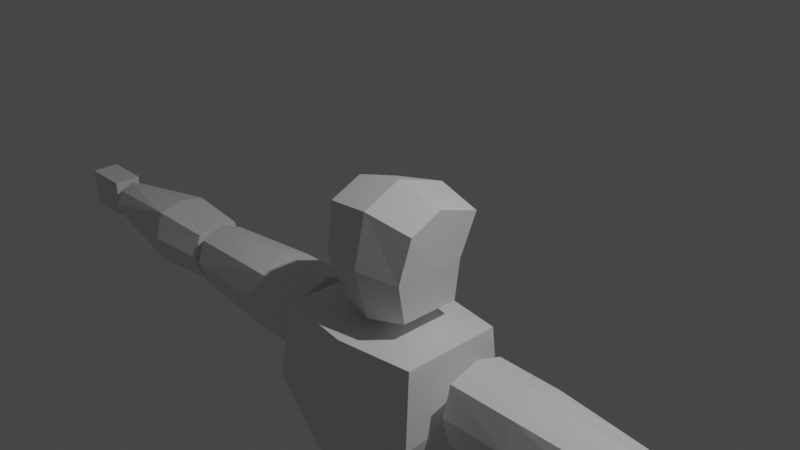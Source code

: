 # Source: PolyCharacter_03Mirror.blend  (saved by Blender 3.3.6; exported with 4.5.12 LTS)
import bpy
from mathutils import Matrix  # noqa: F401  (used for matrix-valued properties, if any)

bpy.ops.wm.read_factory_settings(use_empty=True)
scene = bpy.context.scene
scene.name = 'Scene'

# ---- collections
col_collection = bpy.data.collections.new('Collection'); scene.collection.children.link(col_collection)

# ---- materials (node trees are filled in below, after node groups)
mat_material = bpy.data.materials.new('Material')
mat_material.alpha_threshold = 0.0
mat_material.use_transparent_shadow = False
mat_material.roughness = 0.5
mat_material.line_color = (0.0, 0.0, 0.0, 1.0)

# ---- material node trees
mat_material.use_nodes = True; mat_material.node_tree.nodes.clear()
_N = mat_material.node_tree.nodes; _L = mat_material.node_tree.links
n0 = _N.new('ShaderNodeOutputMaterial'); n0.name = 'Material Output'; n0.location = (300, 300)
n1 = _N.new('ShaderNodeBsdfPrincipled'); n1.name = 'Principled BSDF'; n1.location = (10, 300)
n1.distribution = 'GGX'
n1.subsurface_method = 'RANDOM_WALK_SKIN'
n1.inputs[3].default_value = 1.45
n1.inputs[27].default_value = (0.0, 0.0, 0.0, 1.0)
n1.inputs[28].default_value = 1.0
_L.new(n1.outputs[0], n0.inputs[0])
n0.is_active_output = True

# ---- world
world_world = bpy.data.worlds.new('World'); scene.world = world_world
world_world.use_nodes = True; world_world.node_tree.nodes.clear()
_N = world_world.node_tree.nodes; _L = world_world.node_tree.links
n0 = _N.new('ShaderNodeOutputWorld'); n0.name = 'World Output'; n0.location = (300, 300)
n1 = _N.new('ShaderNodeBackground'); n1.name = 'Background'; n1.location = (10, 300)
n1.inputs[0].default_value = (0.05088, 0.05088, 0.05088, 1.0)
_L.new(n1.outputs[0], n0.inputs[0])
n0.is_active_output = True
world_world.color = (0.05088, 0.05088, 0.05088)
world_world.use_sun_shadow = False
world_world.sun_shadow_jitter_overblur = 0.0

# ---- cameras
cam_camera = bpy.data.cameras.new('Camera')
cam_camera.clip_end = 100.0
cam_camera.ortho_scale = 7.314

# ---- lights
light_light = bpy.data.lights.new('Light', 'POINT')
light_light.transmission_factor = 0.0
light_light.energy = 1000.0
light_light.shadow_soft_size = 0.1
light_light.shadow_maximum_resolution = 0.006
light_light.use_absolute_resolution = True

# ---- meshes
me_cube = bpy.data.meshes.new('Cube')
me_cube.from_pydata([(0.9642, 0.831, 0.8398), (0.774, 0.5621, -0.8274), (0.9642, -0.6406, 0.8398), (0.774, -0.6122, -0.8274), (0.0, -1.0, 0.0), (0.0, 0.6775, 0.0), (0.8756, -0.8362, 0.006204), (0.8756, 0.5621, 0.006204), (0.0, 0.6775, -1.0), (0.0, -0.7654, 1.0), (0.0, -0.7313, -1.0), (0.0, 1.0, 1.0), (0.8756, -0.002621, 0.006204), (0.9642, -0.002621, 1.119), (0.774, -0.002621, -0.8274), (0.0, 0.0, -1.0), (0.0, 0.0, 1.335)], [], [(7, 0, 13, 12), (0, 11, 16, 13), (14, 12, 6, 3), (15, 14, 3, 10), (12, 13, 2, 6), (5, 11, 0, 7), (8, 5, 7, 1), (3, 6, 4, 10), (6, 2, 9, 4), (13, 16, 9, 2), (8, 1, 14, 15), (1, 7, 12, 14)])
_uv = me_cube.uv_layers.new(name='UVMap')
_uv.uv.foreach_set('vector', [0.5, 0.5, 0.625, 0.5, 0.625, 0.625, 0.5, 0.625, 0.625, 0.5, 0.75, 0.5, 0.75, 0.625, 0.625, 0.625, 0.375, 0.625, 0.5, 0.625, 0.5, 0.75, 0.375, 0.75, 0.25, 0.625, 0.375, 0.625, 0.375, 0.75, 0.25, 0.75, 0.5, 0.625, 0.625, 0.625, 0.625, 0.75, 0.5, 0.75, 0.5, 0.375, 0.625, 0.375, 0.625, 0.5, 0.5, 0.5, 0.375, 0.375, 0.5, 0.375, 0.5, 0.5, 0.375, 0.5, 0.375, 0.75, 0.5, 0.75, 0.5, 0.875, 0.375, 0.875, 0.5, 0.75, 0.625, 0.75, 0.625, 0.875, 0.5, 0.875, 0.625, 0.625, 0.75, 0.625, 0.75, 0.75, 0.625, 0.75, 0.25, 0.5, 0.375, 0.5, 0.375, 0.625, 0.25, 0.625, 0.375, 0.5, 0.5, 0.5, 0.5, 0.625, 0.375, 0.625])
me_cube.materials.append(mat_material)
me_cube.use_mirror_vertex_groups = False
me_cube.update()
me_cube_001 = bpy.data.meshes.new('Cube.001')
me_cube_001.from_pydata([(0.9085, 0.8188, 1.0), (0.8437, 0.5535, -1.0), (0.9085, -0.8281, 1.0), (0.8437, -0.5167, -1.0), (0.0, -1.214, 0.1324), (0.0, 1.0, 0.2689), (1.0, -1.004, 0.1324), (1.0, 0.8188, 0.2689), (0.0, 0.6779, -1.0), (0.0, -1.0, 1.0), (0.0, -0.6218, -1.0), (0.0, 1.0, 1.0)], [], [(1, 7, 6, 3), (8, 1, 3, 10), (7, 0, 2, 6), (5, 11, 0, 7), (8, 5, 7, 1), (3, 6, 4, 10), (6, 2, 9, 4), (0, 11, 9, 2)])
_uv = me_cube_001.uv_layers.new(name='UVMap')
_uv.uv.foreach_set('vector', [0.375, 0.5, 0.5013, 0.5, 0.5013, 0.75, 0.375, 0.75, 0.25, 0.5, 0.375, 0.5, 0.375, 0.75, 0.25, 0.75, 0.5013, 0.5, 0.625, 0.5, 0.625, 0.75, 0.5013, 0.75, 0.5013, 0.375, 0.625, 0.375, 0.625, 0.5, 0.5013, 0.5, 0.375, 0.375, 0.5013, 0.375, 0.5013, 0.5, 0.375, 0.5, 0.375, 0.75, 0.5013, 0.75, 0.5013, 0.875, 0.375, 0.875, 0.5013, 0.75, 0.625, 0.75, 0.625, 0.875, 0.5013, 0.875, 0.625, 0.5, 0.75, 0.5, 0.75, 0.75, 0.625, 0.75])
me_cube_001.materials.append(mat_material)
me_cube_001.use_mirror_vertex_groups = False
me_cube_001.update()
me_cube_002 = bpy.data.meshes.new('Cube.002')
me_cube_002.from_pydata([(1.0, 0.5546, 0.576), (1.0, 0.6105, -0.6152), (1.0, -0.63, 0.5852), (1.0, -0.638, -0.6221), (-1.0, 0.7265, 0.7478), (-1.0, 0.7824, -0.787), (-1.0, -0.8018, 0.757), (-1.0, -0.8099, -0.794), (-1.0, 0.0, -1.0), (1.0, 0.0, 0.8281), (-1.0, 0.0, 1.0), (1.0, 0.0, -0.8281), (1.0, 0.8281, -5.96e-08), (-1.0, -1.0, 0.0), (1.0, -0.8281, -5.96e-08), (-1.0, 1.0, 0.0), (1.0, 0.0, -5.96e-08), (-1.0, 0.0, 0.0), (-0.2284, 0.7703, -0.7736), (-0.2284, -0.7893, 0.7428), (-0.2284, -0.7979, -0.7811), (-0.2284, 0.7102, 0.7329), (-0.2284, 0.0009557, -1.002), (-0.2284, 0.0009557, 1.004), (-0.2284, 1.004, 0.0007077), (-0.2284, -1.002, 0.0007077)], [], [(23, 10, 6, 19), (25, 19, 6, 13), (17, 10, 4, 15), (22, 11, 3, 20), (16, 9, 2, 14), (24, 21, 0, 12), (12, 0, 9, 16), (18, 1, 11, 22), (13, 6, 10, 17), (21, 4, 10, 23), (7, 13, 17, 8), (1, 12, 16, 11), (18, 24, 12, 1), (11, 16, 14, 3), (8, 17, 15, 5), (20, 25, 13, 7), (3, 14, 25, 20), (5, 15, 24, 18), (0, 21, 23, 9), (5, 18, 22, 8), (15, 4, 21, 24), (8, 22, 20, 7), (14, 2, 19, 25), (9, 23, 19, 2)])
_uv = me_cube_002.uv_layers.new(name='UVMap')
_uv.uv.foreach_set('vector', [0.7785, 0.625, 0.875, 0.625, 0.875, 0.75, 0.7785, 0.75, 0.5, 0.9035, 0.625, 0.9035, 0.625, 1.0, 0.5, 1.0, 0.5, 0.125, 0.625, 0.125, 0.625, 0.25, 0.5, 0.25, 0.2215, 0.625, 0.375, 0.625, 0.375, 0.75, 0.2215, 0.75, 0.5, 0.625, 0.625, 0.625, 0.625, 0.75, 0.5, 0.75, 0.5, 0.3465, 0.625, 0.3465, 0.625, 0.5, 0.5, 0.5, 0.5, 0.5, 0.625, 0.5, 0.625, 0.625, 0.5, 0.625, 0.2215, 0.5, 0.375, 0.5, 0.375, 0.625, 0.2215, 0.625, 0.5, 0.0, 0.625, 0.0, 0.625, 0.125, 0.5, 0.125, 0.7785, 0.5, 0.875, 0.5, 0.875, 0.625, 0.7785, 0.625, 0.375, 0.0, 0.5, 0.0, 0.5, 0.125, 0.375, 0.125, 0.375, 0.5, 0.5, 0.5, 0.5, 0.625, 0.375, 0.625, 0.375, 0.3465, 0.5, 0.3465, 0.5, 0.5, 0.375, 0.5, 0.375, 0.625, 0.5, 0.625, 0.5, 0.75, 0.375, 0.75, 0.375, 0.125, 0.5, 0.125, 0.5, 0.25, 0.375, 0.25, 0.375, 0.9035, 0.5, 0.9035, 0.5, 1.0, 0.375, 1.0, 0.375, 0.75, 0.5, 0.75, 0.5, 0.9035, 0.375, 0.9035, 0.375, 0.25, 0.5, 0.25, 0.5, 0.3465, 0.375, 0.3465, 0.625, 0.5, 0.7785, 0.5, 0.7785, 0.625, 0.625, 0.625, 0.125, 0.5, 0.2215, 0.5, 0.2215, 0.625, 0.125, 0.625, 0.5, 0.25, 0.625, 0.25, 0.625, 0.3465, 0.5, 0.3465, 0.125, 0.625, 0.2215, 0.625, 0.2215, 0.75, 0.125, 0.75, 0.5, 0.75, 0.625, 0.75, 0.625, 0.9035, 0.5, 0.9035, 0.625, 0.625, 0.7785, 0.625, 0.7785, 0.75, 0.625, 0.75])
me_cube_002.materials.append(mat_material)
me_cube_002.use_mirror_vertex_groups = False
me_cube_002.update()
me_cube_003 = bpy.data.meshes.new('Cube.003')
me_cube_003.from_pydata([(1.0, 0.3416, 0.4063), (1.0, 0.3232, -0.4406), (1.0, -0.33, 0.377), (1.0, -0.3589, -0.3985), (-1.0, 0.5667, 0.6314), (-1.0, 0.5483, -0.6657), (-1.0, -0.5551, 0.6021), (-1.0, -0.584, -0.6236), (-0.2161, 0.6536, -0.771), (-0.2161, -0.6604, 0.7073), (-0.2161, -0.6892, -0.7288), (-0.2161, 0.6719, 0.7366), (-1.0, 0.0, -0.7603), (1.0, 0.0, 0.5352), (-1.0, 0.0, 0.7603), (1.0, 0.0, -0.5352), (-0.2161, 0.0, -0.8656), (-0.2161, 0.0, 0.8656), (1.0, 0.5352, -1.192e-07), (-1.0, -0.7603, -5.96e-08), (1.0, -0.5352, -1.192e-07), (-1.0, 0.7603, -5.96e-08), (-0.2161, 0.8656, 0.0), (-0.2161, -0.8656, 0.0), (1.0, 0.0, -1.192e-07), (-1.0, 0.0, -5.96e-08)], [], [(17, 14, 6, 9), (23, 9, 6, 19), (25, 14, 4, 21), (16, 15, 3, 10), (24, 13, 2, 20), (22, 11, 0, 18), (21, 4, 11, 22), (12, 16, 10, 7), (20, 2, 9, 23), (13, 17, 9, 2), (0, 11, 17, 13), (5, 8, 16, 12), (18, 0, 13, 24), (8, 1, 15, 16), (19, 6, 14, 25), (11, 4, 14, 17), (7, 19, 25, 12), (1, 18, 24, 15), (3, 20, 23, 10), (5, 21, 22, 8), (8, 22, 18, 1), (15, 24, 20, 3), (12, 25, 21, 5), (10, 23, 19, 7)])
_uv = me_cube_003.uv_layers.new(name='UVMap')
_uv.uv.foreach_set('vector', [0.777, 0.625, 0.875, 0.625, 0.875, 0.75, 0.777, 0.75, 0.5, 0.902, 0.625, 0.902, 0.625, 1.0, 0.5, 1.0, 0.5, 0.125, 0.625, 0.125, 0.625, 0.25, 0.5, 0.25, 0.223, 0.625, 0.375, 0.625, 0.375, 0.75, 0.223, 0.75, 0.5, 0.625, 0.625, 0.625, 0.625, 0.75, 0.5, 0.75, 0.5, 0.348, 0.625, 0.348, 0.625, 0.5, 0.5, 0.5, 0.5, 0.25, 0.625, 0.25, 0.625, 0.348, 0.5, 0.348, 0.125, 0.625, 0.223, 0.625, 0.223, 0.75, 0.125, 0.75, 0.5, 0.75, 0.625, 0.75, 0.625, 0.902, 0.5, 0.902, 0.625, 0.625, 0.777, 0.625, 0.777, 0.75, 0.625, 0.75, 0.625, 0.5, 0.777, 0.5, 0.777, 0.625, 0.625, 0.625, 0.125, 0.5, 0.223, 0.5, 0.223, 0.625, 0.125, 0.625, 0.5, 0.5, 0.625, 0.5, 0.625, 0.625, 0.5, 0.625, 0.223, 0.5, 0.375, 0.5, 0.375, 0.625, 0.223, 0.625, 0.5, 0.0, 0.625, 0.0, 0.625, 0.125, 0.5, 0.125, 0.777, 0.5, 0.875, 0.5, 0.875, 0.625, 0.777, 0.625, 0.375, 0.0, 0.5, 0.0, 0.5, 0.125, 0.375, 0.125, 0.375, 0.5, 0.5, 0.5, 0.5, 0.625, 0.375, 0.625, 0.375, 0.75, 0.5, 0.75, 0.5, 0.902, 0.375, 0.902, 0.375, 0.25, 0.5, 0.25, 0.5, 0.348, 0.375, 0.348, 0.375, 0.348, 0.5, 0.348, 0.5, 0.5, 0.375, 0.5, 0.375, 0.625, 0.5, 0.625, 0.5, 0.75, 0.375, 0.75, 0.375, 0.125, 0.5, 0.125, 0.5, 0.25, 0.375, 0.25, 0.375, 0.902, 0.5, 0.902, 0.5, 1.0, 0.375, 1.0])
me_cube_003.materials.append(mat_material)
me_cube_003.use_mirror_vertex_groups = False
me_cube_003.update()
me_cube_004 = bpy.data.meshes.new('Cube.004')
me_cube_004.from_pydata([(0.7867, 0.4786, 0.9846), (0.7867, 0.4786, 0.1929), (0.7867, -0.469, 0.9846), (0.7867, -0.4155, 0.1929), (0.3948, -0.656, 0.9846), (0.3948, 0.6657, -0.1231), (0.3948, 0.6657, 0.9846), (0.3948, -0.5971, -0.1231), (0.00285, 0.6322, -0.5831), (0.00285, -0.6532, 0.9846), (0.00285, -0.5681, -0.5831), (0.00285, 0.6629, 0.9846), (0.3948, 0.004818, -0.1231), (0.3948, 0.004818, 0.9846), (0.8523, 0.004818, 0.9846), (0.8532, 0.004818, 0.1929), (0.00285, 0.004818, -0.5831), (0.00285, 0.004818, 0.9846)], [], [(6, 11, 17, 13), (16, 12, 7, 10), (8, 11, 6, 5), (12, 15, 3, 7), (15, 14, 2, 3), (5, 6, 0, 1), (3, 2, 4, 7), (14, 13, 4, 2), (7, 4, 9, 10), (13, 17, 9, 4), (0, 6, 13, 14), (1, 0, 14, 15), (5, 1, 15, 12), (8, 5, 12, 16)])
_uv = me_cube_004.uv_layers.new(name='UVMap')
_uv.uv.foreach_set('vector', [0.6875, 0.5, 0.75, 0.5, 0.75, 0.625, 0.6875, 0.625, 0.25, 0.625, 0.3125, 0.625, 0.3125, 0.75, 0.25, 0.75, 0.375, 0.375, 0.625, 0.375, 0.625, 0.4375, 0.375, 0.4375, 0.3125, 0.625, 0.375, 0.625, 0.375, 0.75, 0.3125, 0.75, 0.375, 0.625, 0.625, 0.625, 0.625, 0.75, 0.375, 0.75, 0.375, 0.4375, 0.625, 0.4375, 0.625, 0.5, 0.375, 0.5, 0.375, 0.75, 0.625, 0.75, 0.625, 0.8125, 0.375, 0.8125, 0.625, 0.625, 0.6875, 0.625, 0.6875, 0.75, 0.625, 0.75, 0.375, 0.8125, 0.625, 0.8125, 0.625, 0.875, 0.375, 0.875, 0.6875, 0.625, 0.75, 0.625, 0.75, 0.75, 0.6875, 0.75, 0.625, 0.5, 0.6875, 0.5, 0.6875, 0.625, 0.625, 0.625, 0.375, 0.5, 0.625, 0.5, 0.625, 0.625, 0.375, 0.625, 0.3125, 0.5, 0.375, 0.5, 0.375, 0.625, 0.3125, 0.625, 0.25, 0.5, 0.3125, 0.5, 0.3125, 0.625, 0.25, 0.625])
me_cube_004.materials.append(mat_material)
me_cube_004.use_mirror_vertex_groups = False
me_cube_004.update()
me_cube_005 = bpy.data.meshes.new('Cube.005')
me_cube_005.from_pydata([(-35.84, -13.64, -24.74), (-35.94, -13.67, -27.45), (-35.81, -14.98, -24.74), (-35.93, -14.69, -27.45), (-37.2, -13.38, -25.19), (-36.7, -13.72, -27.45), (-37.22, -15.22, -25.17), (-36.73, -14.69, -27.45), (-35.82, -13.21, -25.86), (-37.15, -15.14, -26.18), (-35.8, -15.14, -25.84), (-37.1, -13.29, -26.18), (-36.28, -13.5, -27.45), (-36.52, -15.28, -24.95), (-36.28, -14.84, -27.45), (-36.49, -13.18, -24.92), (-36.33, -12.99, -25.98), (-36.33, -15.35, -25.98), (-36.86, -14.17, -27.45), (-35.8, -14.31, -24.74), (-37.23, -14.17, -25.2), (-35.77, -14.17, -27.45), (-35.68, -14.17, -25.77), (-37.18, -14.17, -26.18), (-36.28, -14.17, -27.45), (-36.49, -14.43, -24.93)], [], [(25, 20, 6, 13), (17, 13, 6, 9), (23, 20, 4, 11), (24, 21, 3, 14), (22, 19, 2, 10), (16, 15, 0, 8), (12, 16, 8, 1), (21, 22, 10, 3), (18, 23, 11, 5), (14, 17, 9, 7), (3, 10, 17, 14), (5, 11, 16, 12), (11, 4, 15, 16), (18, 24, 14, 7), (10, 2, 13, 17), (19, 25, 13, 2), (0, 15, 25, 19), (5, 12, 24, 18), (7, 9, 23, 18), (1, 8, 22, 21), (8, 0, 19, 22), (12, 1, 21, 24), (9, 6, 20, 23), (15, 4, 20, 25)])
_uv = me_cube_005.uv_layers.new(name='UVMap')
_uv.uv.foreach_set('vector', [0.75, 0.625, 0.875, 0.625, 0.875, 0.75, 0.75, 0.75, 0.5357, 0.875, 0.625, 0.875, 0.625, 1.0, 0.5357, 1.0, 0.5357, 0.125, 0.625, 0.125, 0.625, 0.25, 0.5357, 0.25, 0.25, 0.625, 0.375, 0.625, 0.375, 0.75, 0.25, 0.75, 0.5357, 0.625, 0.625, 0.625, 0.625, 0.75, 0.5357, 0.75, 0.5357, 0.375, 0.625, 0.375, 0.625, 0.5, 0.5357, 0.5, 0.375, 0.375, 0.5357, 0.375, 0.5357, 0.5, 0.375, 0.5, 0.375, 0.625, 0.5357, 0.625, 0.5357, 0.75, 0.375, 0.75, 0.375, 0.125, 0.5357, 0.125, 0.5357, 0.25, 0.375, 0.25, 0.375, 0.875, 0.5357, 0.875, 0.5357, 1.0, 0.375, 1.0, 0.375, 0.75, 0.5357, 0.75, 0.5357, 0.875, 0.375, 0.875, 0.375, 0.25, 0.5357, 0.25, 0.5357, 0.375, 0.375, 0.375, 0.5357, 0.25, 0.625, 0.25, 0.625, 0.375, 0.5357, 0.375, 0.125, 0.625, 0.25, 0.625, 0.25, 0.75, 0.125, 0.75, 0.5357, 0.75, 0.625, 0.75, 0.625, 0.875, 0.5357, 0.875, 0.625, 0.625, 0.75, 0.625, 0.75, 0.75, 0.625, 0.75, 0.625, 0.5, 0.75, 0.5, 0.75, 0.625, 0.625, 0.625, 0.125, 0.5, 0.25, 0.5, 0.25, 0.625, 0.125, 0.625, 0.375, 0.0, 0.5357, 0.0, 0.5357, 0.125, 0.375, 0.125, 0.375, 0.5, 0.5357, 0.5, 0.5357, 0.625, 0.375, 0.625, 0.5357, 0.5, 0.625, 0.5, 0.625, 0.625, 0.5357, 0.625, 0.25, 0.5, 0.375, 0.5, 0.375, 0.625, 0.25, 0.625, 0.5357, 0.0, 0.625, 0.0, 0.625, 0.125, 0.5357, 0.125, 0.75, 0.5, 0.875, 0.5, 0.875, 0.625, 0.75, 0.625])
me_cube_005.materials.append(mat_material)
me_cube_005.use_mirror_vertex_groups = False
me_cube_005.update()
me_cube_006 = bpy.data.meshes.new('Cube.006')
me_cube_006.from_pydata([(0.8109, 0.7342, 1.0), (0.545, 0.7475, -1.0), (0.8127, -0.7661, 1.0), (0.5359, -0.102, -1.0), (-0.5256, 0.6481, 1.0), (-0.2708, 0.7427, -1.0), (-0.5203, -0.7274, 1.0), (-0.2435, -0.06133, -1.0), (0.1456, 0.8759, -1.0), (0.1456, -0.9518, 1.0), (0.1456, -0.297, -1.0), (0.1456, 0.8822, 1.0), (-0.3987, 0.3164, -1.0), (0.9592, -0.03478, 1.0), (-0.6681, -0.03478, 1.0), (0.6898, 0.3164, -1.0), (0.1456, 0.3164, -1.0), (0.1456, -0.03478, 1.0), (0.9151, 1.153, 0.3791), (-0.4688, -0.559, 0.3791), (0.7612, -0.5996, 0.3791), (-0.624, 1.153, 0.3791), (0.1456, 1.217, 0.3791), (0.1456, -0.7946, 0.3791), (0.9151, 0.07267, 0.3791), (-0.624, 0.07267, 0.3791)], [], [(17, 14, 6, 9), (23, 9, 6, 19), (25, 14, 4, 21), (16, 15, 3, 10), (24, 13, 2, 20), (22, 11, 0, 18), (21, 4, 11, 22), (12, 16, 10, 7), (20, 2, 9, 23), (13, 17, 9, 2), (0, 11, 17, 13), (5, 8, 16, 12), (18, 0, 13, 24), (8, 1, 15, 16), (19, 6, 14, 25), (11, 4, 14, 17), (7, 19, 25, 12), (1, 18, 24, 15), (3, 20, 23, 10), (5, 21, 22, 8), (8, 22, 18, 1), (15, 24, 20, 3), (12, 25, 21, 5), (10, 23, 19, 7)])
_uv = me_cube_006.uv_layers.new(name='UVMap')
_uv.uv.foreach_set('vector', [0.75, 0.625, 0.875, 0.625, 0.875, 0.75, 0.75, 0.75, 0.5474, 0.875, 0.625, 0.875, 0.625, 1.0, 0.5474, 1.0, 0.5474, 0.125, 0.625, 0.125, 0.625, 0.25, 0.5474, 0.25, 0.25, 0.625, 0.375, 0.625, 0.375, 0.75, 0.25, 0.75, 0.5474, 0.625, 0.625, 0.625, 0.625, 0.75, 0.5474, 0.75, 0.5474, 0.375, 0.625, 0.375, 0.625, 0.5, 0.5474, 0.5, 0.5474, 0.25, 0.625, 0.25, 0.625, 0.375, 0.5474, 0.375, 0.125, 0.625, 0.25, 0.625, 0.25, 0.75, 0.125, 0.75, 0.5474, 0.75, 0.625, 0.75, 0.625, 0.875, 0.5474, 0.875, 0.625, 0.625, 0.75, 0.625, 0.75, 0.75, 0.625, 0.75, 0.625, 0.5, 0.75, 0.5, 0.75, 0.625, 0.625, 0.625, 0.125, 0.5, 0.25, 0.5, 0.25, 0.625, 0.125, 0.625, 0.5474, 0.5, 0.625, 0.5, 0.625, 0.625, 0.5474, 0.625, 0.25, 0.5, 0.375, 0.5, 0.375, 0.625, 0.25, 0.625, 0.5474, 0.0, 0.625, 0.0, 0.625, 0.125, 0.5474, 0.125, 0.75, 0.5, 0.875, 0.5, 0.875, 0.625, 0.75, 0.625, 0.375, 0.0, 0.5474, 0.0, 0.5474, 0.125, 0.375, 0.125, 0.375, 0.5, 0.5474, 0.5, 0.5474, 0.625, 0.375, 0.625, 0.375, 0.75, 0.5474, 0.75, 0.5474, 0.875, 0.375, 0.875, 0.375, 0.25, 0.5474, 0.25, 0.5474, 0.375, 0.375, 0.375, 0.375, 0.375, 0.5474, 0.375, 0.5474, 0.5, 0.375, 0.5, 0.375, 0.625, 0.5474, 0.625, 0.5474, 0.75, 0.375, 0.75, 0.375, 0.125, 0.5474, 0.125, 0.5474, 0.25, 0.375, 0.25, 0.375, 0.875, 0.5474, 0.875, 0.5474, 1.0, 0.375, 1.0])
me_cube_006.materials.append(mat_material)
me_cube_006.use_mirror_vertex_groups = False
me_cube_006.update()
me_cube_007 = bpy.data.meshes.new('Cube.007')
me_cube_007.from_pydata([(0.9422, 0.6496, 0.5151), (0.9422, 0.6496, -0.5151), (0.9422, -0.5228, 0.5151), (0.9422, -0.5228, -0.5151), (-0.9202, 0.6496, 0.5151), (-0.9202, 0.6496, -0.5151), (-0.9202, -0.5228, 0.5151), (-0.9202, -0.5228, -0.5151)], [], [(0, 4, 6, 2), (3, 2, 6, 7), (7, 6, 4, 5), (5, 1, 3, 7), (1, 0, 2, 3), (5, 4, 0, 1)])
_uv = me_cube_007.uv_layers.new(name='UVMap')
_uv.uv.foreach_set('vector', [0.6367, 0.4883, 0.8985, 0.5, 0.8985, 0.75, 0.6367, 0.7617, 0.3633, 0.7617, 0.6367, 0.7617, 0.625, 1.023, 0.375, 1.023, 0.375, 0.0, 0.625, 0.0, 0.625, 0.25, 0.375, 0.25, 0.1015, 0.5, 0.3633, 0.4883, 0.3633, 0.7617, 0.1015, 0.75, 0.3633, 0.4883, 0.6367, 0.4883, 0.6367, 0.7617, 0.3633, 0.7617, 0.375, 0.25, 0.625, 0.25, 0.6367, 0.4883, 0.3633, 0.4883])
me_cube_007.materials.append(mat_material)
me_cube_007.use_mirror_vertex_groups = False
me_cube_007.update()
me_cube_008 = bpy.data.meshes.new('Cube.008')
me_cube_008.from_pydata([(0.5161, 0.963, 0.9341), (0.5161, 0.9404, -0.5698), (0.6591, -0.8765, 0.03538), (0.6591, -0.8765, -0.5698), (-0.6491, 0.9248, 0.9341), (-0.6491, 0.9248, -0.5698), (-0.7654, -0.8765, 0.03538), (-0.7654, -0.8765, -0.5698), (-0.7654, -0.2267, -0.5698), (0.6591, 0.07184, 0.9341), (-0.7654, 0.07184, 0.9341), (0.6591, -0.2267, -0.5698), (-0.05312, 1.124, -0.5698), (-0.05312, -0.8765, 0.03538), (-0.05312, -0.8765, -0.5698), (-0.05312, 1.124, 0.9341), (-0.05312, -0.2267, -0.5698), (-0.05312, 0.07184, 0.9341)], [], [(17, 10, 6, 13), (14, 13, 6, 7), (8, 10, 4, 5), (16, 11, 3, 14), (11, 9, 2, 3), (12, 15, 0, 1), (1, 0, 9, 11), (12, 1, 11, 16), (7, 6, 10, 8), (15, 4, 10, 17), (0, 15, 17, 9), (5, 12, 16, 8), (5, 4, 15, 12), (8, 16, 14, 7), (3, 2, 13, 14), (9, 17, 13, 2)])
_uv = me_cube_008.uv_layers.new(name='UVMap')
_uv.uv.foreach_set('vector', [0.75, 0.6421, 0.875, 0.6421, 0.875, 0.75, 0.75, 0.75, 0.375, 0.875, 0.625, 0.875, 0.625, 1.0, 0.375, 1.0, 0.375, 0.1079, 0.625, 0.1079, 0.625, 0.25, 0.375, 0.25, 0.25, 0.6421, 0.375, 0.6421, 0.375, 0.75, 0.25, 0.75, 0.375, 0.6421, 0.625, 0.6421, 0.625, 0.75, 0.375, 0.75, 0.375, 0.375, 0.625, 0.375, 0.625, 0.5107, 0.375, 0.5107, 0.375, 0.5107, 0.625, 0.5107, 0.625, 0.6421, 0.375, 0.6421, 0.25, 0.5, 0.375, 0.5107, 0.375, 0.6421, 0.25, 0.6421, 0.375, 0.0, 0.625, 0.0, 0.625, 0.1079, 0.375, 0.1079, 0.75, 0.5, 0.875, 0.5, 0.875, 0.6421, 0.75, 0.6421, 0.625, 0.5107, 0.75, 0.5, 0.75, 0.6421, 0.625, 0.6421, 0.125, 0.5, 0.25, 0.5, 0.25, 0.6421, 0.125, 0.6421, 0.375, 0.25, 0.625, 0.25, 0.625, 0.375, 0.375, 0.375, 0.125, 0.6421, 0.25, 0.6421, 0.25, 0.75, 0.125, 0.75, 0.375, 0.75, 0.625, 0.75, 0.625, 0.875, 0.375, 0.875, 0.625, 0.6421, 0.75, 0.6421, 0.75, 0.75, 0.625, 0.75])
me_cube_008.materials.append(mat_material)
me_cube_008.use_mirror_vertex_groups = False
me_cube_008.update()

# ---- objects
ob_cube = bpy.data.objects.new('Cube', me_cube)
ob_light = bpy.data.objects.new('Light', light_light)
ob_camera = bpy.data.objects.new('Camera', cam_camera)
ob_cube_001 = bpy.data.objects.new('Cube.001', me_cube_001)
ob_cube_002 = bpy.data.objects.new('Cube.002', me_cube_002)
ob_cube_003 = bpy.data.objects.new('Cube.003', me_cube_003)
ob_waist = bpy.data.objects.new('waist', me_cube_004)
ob_cube_005 = bpy.data.objects.new('Cube.005', me_cube_005)
ob_cube_006 = bpy.data.objects.new('Cube.006', me_cube_006)
ob_cube_007 = bpy.data.objects.new('Cube.007', me_cube_007)
ob_cube_008 = bpy.data.objects.new('Cube.008', me_cube_008)

# ---- transforms, parenting, visibility, modifiers, constraints
ob_cube.location = (0.0, 0.0, -0.3809)
ob_cube.scale = (0.6121, 0.6121, 0.6121)
ob_cube.lock_rotations_4d = False
ob_cube.empty_display_type = 'ARROWS'
ob_cube.lineart.crease_threshold = 0.0
_m = ob_cube.modifiers.new('Mirror', 'MIRROR')
ob_light.location = (4.076, 1.005, 5.904)
ob_light.rotation_euler = (0.6503, 0.05522, 1.866)
ob_light.lock_rotations_4d = False
ob_light.empty_display_type = 'ARROWS'
ob_light.color = (0.0, 0.0, 0.0, 0.0)
ob_light.lineart.crease_threshold = 0.0
ob_camera.location = (7.359, -6.926, 4.958)
ob_camera.rotation_euler = (1.109, 0.0, 0.8149)
ob_camera.lock_rotations_4d = False
ob_camera.empty_display_type = 'ARROWS'
ob_camera.color = (0.0, 0.0, 0.0, 0.0)
ob_camera.display_type = 'WIRE'
ob_camera.lineart.crease_threshold = 0.0
ob_cube_001.location = (-0.02116, -0.1016, -2.095)
ob_cube_001.scale = (1.0, 0.7289, 1.0)
ob_cube_001.lock_rotations_4d = False
ob_cube_001.empty_display_type = 'ARROWS'
ob_cube_001.lineart.crease_threshold = 0.0
_m = ob_cube_001.modifiers.new('Mirror', 'MIRROR')
ob_cube_002.location = (2.158, 2.189e-07, -1.629)
ob_cube_002.scale = (1.026, 0.4729, 0.4729)
ob_cube_002.lock_rotations_4d = False
ob_cube_002.empty_display_type = 'ARROWS'
ob_cube_002.lineart.crease_threshold = 0.0
_m = ob_cube_002.modifiers.new('Mirror', 'MIRROR')
_m.mirror_object = ob_waist
ob_cube_003.location = (4.338, 2.189e-07, -1.629)
ob_cube_003.scale = (1.026, 0.4729, 0.4729)
ob_cube_003.lock_rotations_4d = False
ob_cube_003.empty_display_type = 'ARROWS'
ob_cube_003.lineart.crease_threshold = 0.0
_m = ob_cube_003.modifiers.new('Mirror', 'MIRROR')
_m.mirror_object = ob_waist
ob_waist.location = (-0.02116, -0.05408, -3.746)
ob_waist.scale = (1.0, 0.7289, 0.5579)
ob_waist.lock_rotations_4d = False
ob_waist.empty_display_type = 'ARROWS'
ob_waist.lineart.crease_threshold = 0.0
_m = ob_waist.modifiers.new('Mirror', 'MIRROR')
ob_cube_005.location = (19.44, 7.388, 20.36)
ob_cube_005.scale = (0.5214, 0.5214, 0.9736)
ob_cube_005.lock_rotations_4d = False
ob_cube_005.empty_display_type = 'ARROWS'
ob_cube_005.lineart.crease_threshold = 0.0
_m = ob_cube_005.modifiers.new('Mirror', 'MIRROR')
_m.mirror_object = ob_waist
ob_cube_006.location = (0.4359, 0.01978, -7.463)
ob_cube_006.scale = (0.4145, 0.4145, 0.9736)
ob_cube_006.lock_rotations_4d = False
ob_cube_006.empty_display_type = 'ARROWS'
ob_cube_006.lineart.crease_threshold = 0.0
_m = ob_cube_006.modifiers.new('Mirror', 'MIRROR')
_m.mirror_object = ob_waist
ob_cube_007.location = (5.804, 2.189e-07, -1.629)
ob_cube_007.scale = (0.3221, 0.2986, 0.4729)
ob_cube_007.lock_rotations_4d = False
ob_cube_007.empty_display_type = 'ARROWS'
ob_cube_007.lineart.crease_threshold = 0.0
_m = ob_cube_007.modifiers.new('Mirror', 'MIRROR')
_m.mirror_object = ob_waist
ob_cube_008.location = (0.4973, -0.2568, -8.833)
ob_cube_008.scale = (0.4145, 0.5866, 0.3057)
ob_cube_008.lock_rotations_4d = False
ob_cube_008.empty_display_type = 'ARROWS'
ob_cube_008.lineart.crease_threshold = 0.0
_m = ob_cube_008.modifiers.new('Mirror', 'MIRROR')
_m.mirror_object = ob_waist

# ---- collection membership
col_collection.objects.link(ob_cube)
col_collection.objects.link(ob_light)
col_collection.objects.link(ob_camera)
col_collection.objects.link(ob_cube_001)
col_collection.objects.link(ob_cube_002)
col_collection.objects.link(ob_cube_003)
col_collection.objects.link(ob_waist)
col_collection.objects.link(ob_cube_005)
col_collection.objects.link(ob_cube_006)
col_collection.objects.link(ob_cube_007)
col_collection.objects.link(ob_cube_008)

# ---- scene / render settings (as saved in the file)
scene.camera = ob_camera
scene.frame_start = 1; scene.frame_end = 250; scene.frame_set(185)
scene.render.engine = 'BLENDER_EEVEE_NEXT'
scene.cycles.sampling_pattern = 'TABULATED_SOBOL'
scene.cycles.use_light_tree = False
scene.view_settings.view_transform = 'Filmic'
bpy.context.view_layer.update()
